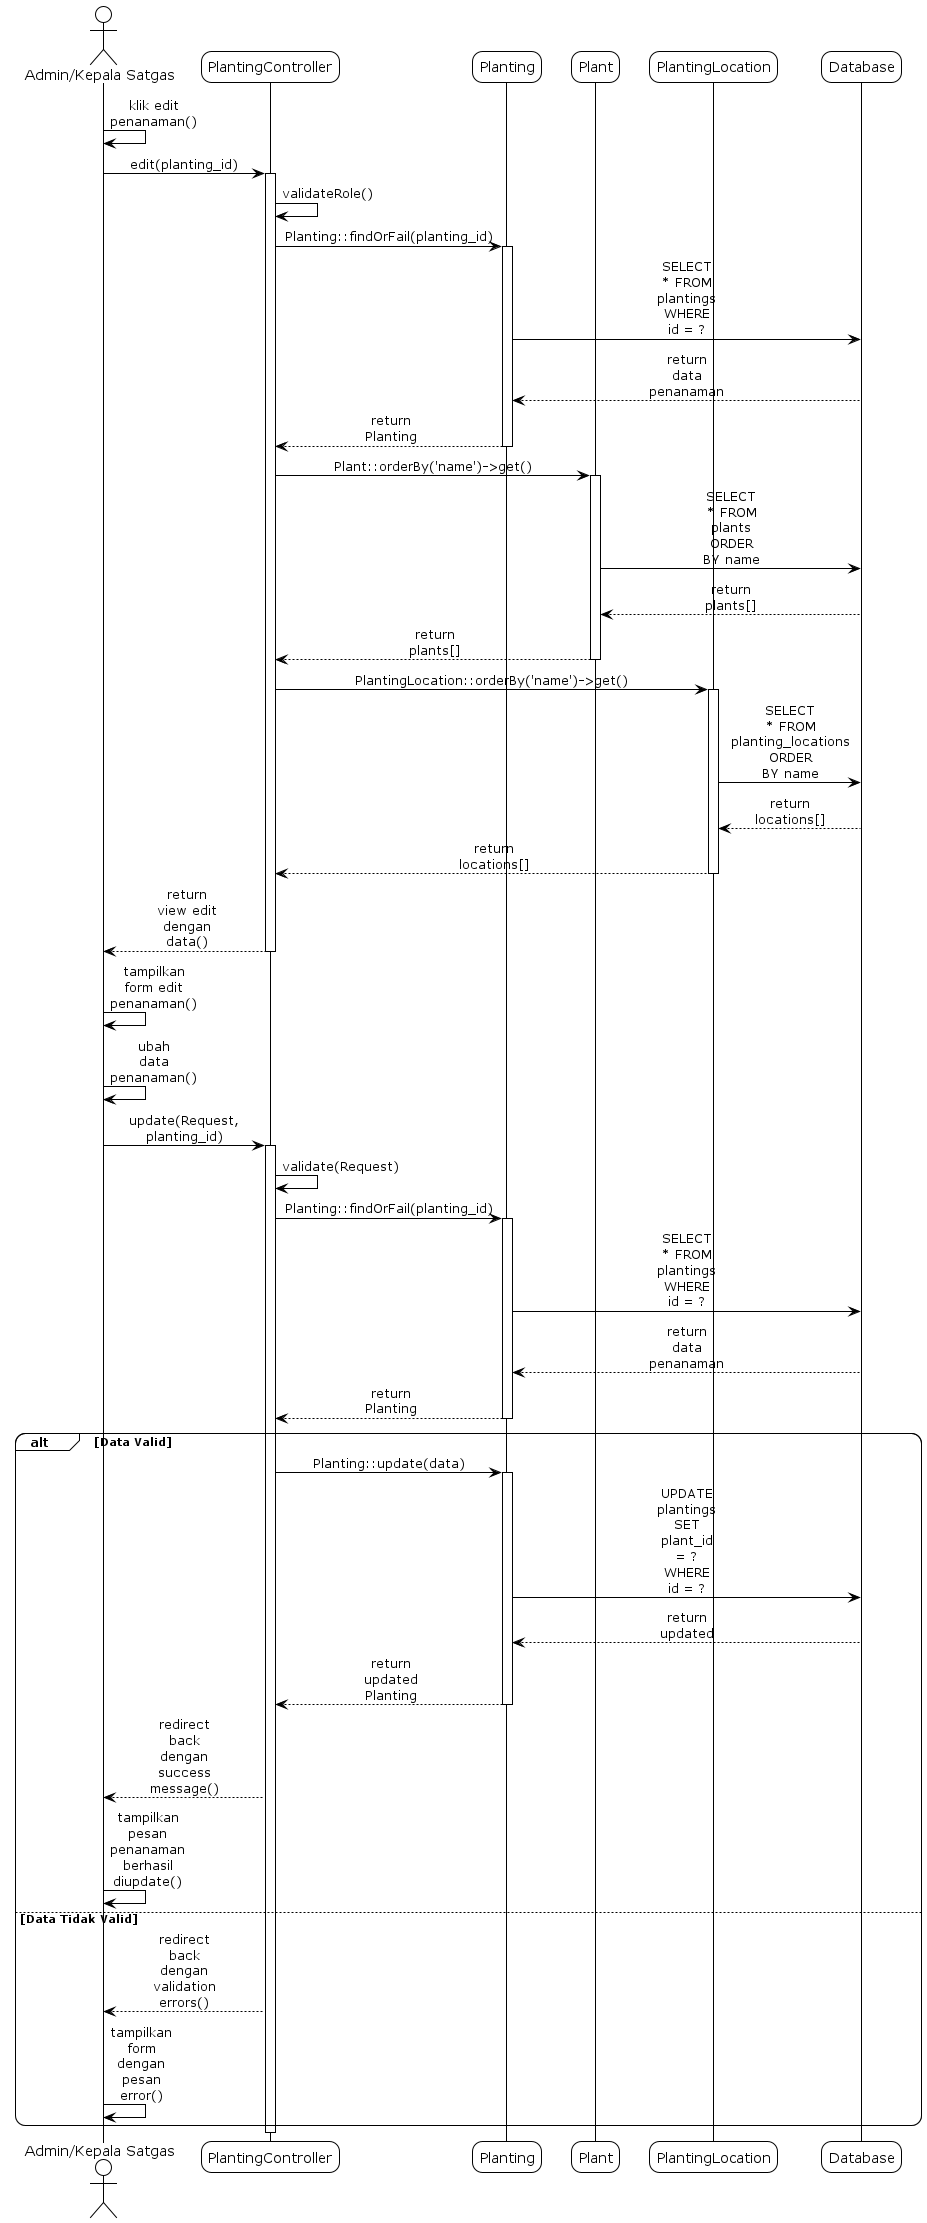

The diagram above was rendered by PlantUML. Its source (embedded in the PNG):
@startuml
!theme plain
skinparam sequenceMessageAlign center
skinparam roundcorner 20
skinparam maxmessagesize 60

' sd Edit Data Penanaman

actor "Admin/Kepala Satgas" as User
participant "PlantingController" as Controller
participant "Planting" as Planting
participant "Plant" as Plant
participant "PlantingLocation" as PlantingLocation
participant "Database" as DB

User -> User: klik edit penanaman()
User -> Controller: edit(planting_id)
activate Controller
Controller -> Controller: validateRole()
Controller -> Planting: Planting::findOrFail(planting_id)
activate Planting
Planting -> DB: SELECT * FROM plantings WHERE id = ?
DB --> Planting: return data penanaman
Planting --> Controller: return Planting
deactivate Planting

Controller -> Plant: Plant::orderBy('name')->get()
activate Plant
Plant -> DB: SELECT * FROM plants ORDER BY name
DB --> Plant: return plants[]
Plant --> Controller: return plants[]
deactivate Plant

Controller -> PlantingLocation: PlantingLocation::orderBy('name')->get()
activate PlantingLocation
PlantingLocation -> DB: SELECT * FROM planting_locations ORDER BY name
DB --> PlantingLocation: return locations[]
PlantingLocation --> Controller: return locations[]
deactivate PlantingLocation

Controller --> User: return view edit dengan data()
deactivate Controller
User -> User: tampilkan form edit penanaman()

User -> User: ubah data penanaman()
User -> Controller: update(Request, planting_id)
activate Controller
Controller -> Controller: validate(Request)
Controller -> Planting: Planting::findOrFail(planting_id)
activate Planting
Planting -> DB: SELECT * FROM plantings WHERE id = ?
DB --> Planting: return data penanaman
Planting --> Controller: return Planting
deactivate Planting

alt Data Valid
    Controller -> Planting: Planting::update(data)
    activate Planting
    Planting -> DB: UPDATE plantings SET plant_id = ? WHERE id = ?
    DB --> Planting: return updated
    Planting --> Controller: return updated Planting
    deactivate Planting
    
    Controller --> User: redirect back dengan success message()
    User -> User: tampilkan pesan penanaman berhasil diupdate()
else Data Tidak Valid
    Controller --> User: redirect back dengan validation errors()
    User -> User: tampilkan form dengan pesan error()
end
deactivate Controller

@enduml